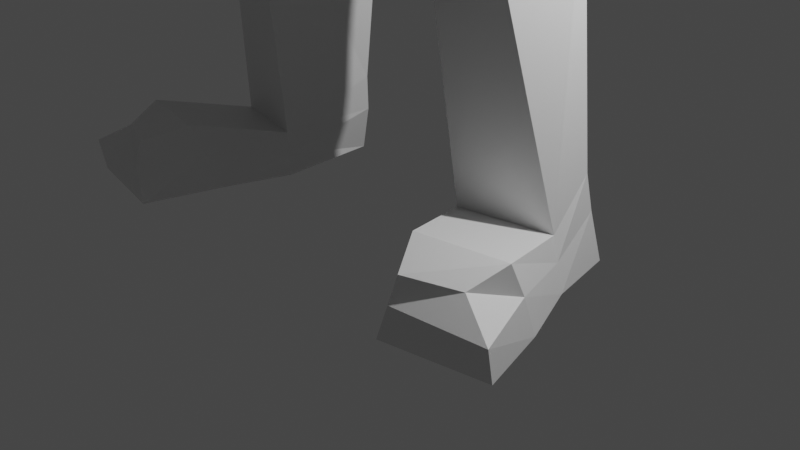# Source: characterr.blend  (saved by Blender 2.92.15; exported with 4.5.12 LTS)
import bpy
from mathutils import Matrix  # noqa: F401  (used for matrix-valued properties, if any)

bpy.ops.wm.read_factory_settings(use_empty=True)
scene = bpy.context.scene
scene.name = 'Scene'

# ---- collections
col_collection = bpy.data.collections.new('Collection'); scene.collection.children.link(col_collection)

# ---- materials (node trees are filled in below, after node groups)
mat_material = bpy.data.materials.new('Material')
mat_material.alpha_threshold = 0.0
mat_material.use_transparent_shadow = False
mat_material.line_color = (0.0, 0.0, 0.0, 1.0)

# ---- material node trees
mat_material.use_nodes = True; mat_material.node_tree.nodes.clear()
_N = mat_material.node_tree.nodes; _L = mat_material.node_tree.links
n0 = _N.new('ShaderNodeOutputMaterial'); n0.name = 'Material Output'; n0.location = (300, 300)
n1 = _N.new('ShaderNodeBsdfPrincipled'); n1.name = 'Principled BSDF'; n1.location = (10, 300)
n1.distribution = 'GGX'
n1.subsurface_method = 'BURLEY'
n1.inputs[2].default_value = 0.4
n1.inputs[3].default_value = 1.45
n1.inputs[27].default_value = (0.0, 0.0, 0.0, 1.0)
n1.inputs[28].default_value = 1.0
_L.new(n1.outputs[0], n0.inputs[0])
n0.is_active_output = True

# ---- world
world_world = bpy.data.worlds.new('World'); scene.world = world_world
world_world.use_nodes = True; world_world.node_tree.nodes.clear()
_N = world_world.node_tree.nodes; _L = world_world.node_tree.links
n0 = _N.new('ShaderNodeOutputWorld'); n0.name = 'World Output'; n0.location = (300, 300)
n1 = _N.new('ShaderNodeBackground'); n1.name = 'Background'; n1.location = (10, 300)
n1.inputs[0].default_value = (0.05088, 0.05088, 0.05088, 1.0)
_L.new(n1.outputs[0], n0.inputs[0])
n0.is_active_output = True
world_world.color = (0.05088, 0.05088, 0.05088)
world_world.use_sun_shadow = False
world_world.sun_shadow_jitter_overblur = 0.0

# ---- cameras
cam_camera = bpy.data.cameras.new('Camera')
cam_camera.clip_end = 100.0
cam_camera.ortho_scale = 7.314

# ---- lights
light_light = bpy.data.lights.new('Light', 'POINT')
light_light.transmission_factor = 0.0
light_light.energy = 1000.0
light_light.shadow_soft_size = 0.1
light_light.shadow_maximum_resolution = 0.006
light_light.use_absolute_resolution = True

# ---- meshes
me_cube = bpy.data.meshes.new('Cube')
me_cube.from_pydata([(1.007, -0.9635, 12.58), (1.029, -1.016, 13.63), (0.7958, 0.8917, 12.79), (0.9744, 1.011, 13.56), (0.5836, -0.9125, 11.9), (0.7946, -0.9058, 14.35), (0.8063, 0.8816, 14.12), (0.0001701, 1.076, 14.42), (-0.002781, -1.166, 11.81), (-0.002134, -1.187, 14.62), (-0.0001829, -1.312, 13.53), (0.004937, -1.582, 12.77), (-0.002995, 1.287, 13.59), (5.69e-05, 1.122, 12.75), (0.599, -0.3897, 12.04), (0.6695, 0.2062, 12.17), (1.074, 0.2615, 14.38), (1.086, -0.2752, 14.53), (-0.007447, 0.3485, 14.68), (-0.003929, -0.3183, 14.89), (0.0007175, 0.312, 12.09), (-0.007441, -0.5541, 11.75), (1.043, 0.2153, 12.58), (1.068, -0.2651, 12.64), (1.185, 0.4592, 13.55), (1.205, -0.2728, 13.61), (0.7544, -0.5256, 11.47), (0.8258, 0.3007, 11.5), (-0.002323, 0.6742, 11.31), (-0.0004486, -0.6565, 11.3), (1.32, -1.109, 10.42), (0.7893, 1.195, 10.62), (-0.002323, 0.8828, 10.58), (-0.05618, -0.9131, 10.48), (1.838, -0.5256, 11.46), (1.915, 0.4677, 11.43), (1.788, -0.6842, 10.23), (1.848, 0.6233, 10.35), (6.103, -0.3048, 10.91), (6.057, 0.1666, 10.92), (6.166, -0.3373, 10.57), (6.072, 0.1651, 10.58), (3.593, -0.1291, 10.39), (3.724, -0.1102, 11.07), (3.722, 0.4675, 11.08), (3.591, 0.4675, 10.45), (3.887, -0.1668, 10.3), (4.098, -0.0864, 11.13), (4.116, 0.6552, 11.15), (3.897, 0.3655, 10.36), (6.545, -0.599, 10.97), (6.519, 0.3839, 10.99), (6.526, -0.5936, 10.48), (6.517, 0.3725, 10.51), (6.935, -0.6021, 10.95), (6.925, 0.3104, 10.96), (6.901, -0.6162, 10.69), (7.014, 0.2621, 10.71), (7.746, -0.5737, 10.85), (7.727, 0.1334, 10.85), (7.753, -0.5698, 10.59), (7.699, 0.1173, 10.65), (6.846, -0.8685, 10.54), (6.851, -0.874, 10.87), (7.025, -0.7333, 10.57), (7.07, -0.7193, 10.86), (7.182, -0.9994, 10.54), (7.185, -0.9965, 10.76), (7.327, -0.8943, 10.6), (7.306, -0.8693, 10.8), (7.922, -0.4955, 10.82), (7.908, 0.02405, 10.82), (7.927, -0.4926, 10.63), (7.901, 0.01333, 10.66), (0.5747, -0.9182, 6.737), (0.421, 0.9671, 6.766), (0.01624, 0.9645, 6.764), (-0.0004486, -1.052, 6.746), (0.597, -0.9073, 6.745), (0.3502, 1.172, 6.766), (1.758, -0.5256, 6.793), (1.742, 0.7026, 6.777), (0.2854, -0.9006, 5.936), (0.2701, 0.8988, 5.958), (-0.01999, 0.8372, 5.926), (-0.0004486, -1.052, 5.929), (0.2717, -0.9738, 5.944), (0.3498, 1.186, 5.801), (1.87, -0.5256, 6.178), (1.854, 0.7026, 6.162), (1.217, -0.437, 0.7017), (1.134, 0.5985, 1.089), (2.144, -0.2148, 0.6794), (2.059, 0.3003, 1.074), (0.8482, -0.7972, 4.55), (1.772, -0.7198, 4.562), (1.762, 0.1779, 4.21), (0.8728, 0.5228, 4.031), (1.089, -0.8348, 3.727), (1.642, -0.7222, 3.716), (1.882, 0.2008, 3.659), (0.8612, 0.6197, 3.664), (1.21, -0.4244, 0.2255), (1.386, 0.7567, 0.1643), (2.252, -0.1899, 0.1396), (2.09, 0.5556, 0.1339), (2.394, -1.567, 0.7601), (1.868, -1.774, 0.782), (2.8, -1.677, 0.1717), (1.737, -1.889, 0.1813), (1.482, -1.1, 0.2018), (1.611, -1.366, 0.9268), (2.503, -1.176, 0.9049), (2.557, -0.9001, 0.1528), (2.068, 0.3941, 0.6826), (1.186, 0.6561, 0.696), (1.214, -0.4318, 0.4563), (2.197, -0.2082, 0.4339), (1.852, -1.868, 0.5353), (2.802, -1.742, 0.5185), (2.556, -1.059, 0.5852), (1.487, -1.257, 0.6074), (0.2926, -1.229, 12.67), (0.1481, -1.051, 13.32), (1.106, -0.7685, 13.42), (0.001296, -1.248, 13.29), (-0.001379, -1.277, 12.57), (0.3607, -1.217, 13.65), (1.054, 0.1891, 12.75), (1.18, 0.3527, 13.35), (1.192, -0.03957, 13.33), (1.07, -0.05733, 12.69), (1.172, 0.2829, 12.7), (1.041, -0.08144, 12.67), (1.174, -0.05521, 13.33), (1.18, 0.3528, 13.35), (1.299, 0.2055, 13.36), (1.328, 0.4007, 13.12), (-0.00199, -1.185, 12.26), (0.8826, -0.319, 12.39), (0.8536, -0.8593, 12.3), (-0.001819, -1.293, 12.35), (0.4285, -1.125, 12.29), (-0.002174, -1.249, 12.14), (0.1299, -1.261, 12.39), (0.2132, -1.187, 12.18), (-0.000107, -1.005, 11.66), (-0.313, -0.9486, 13.31), (-0.3133, -1.081, 13.31), (0.3532, -0.9481, 13.32), (0.3532, -1.08, 13.32), (0.4204, -0.9481, 13.28), (0.3814, -0.9481, 13.29), (0.3814, -1.08, 13.29), (0.4204, -1.08, 13.28), (0.7346, -0.9842, 13.38), (0.753, -0.9855, 13.36), (0.753, -1.043, 13.36), (0.7346, -1.044, 13.38), (0.753, -0.9855, 13.34), (0.6354, -0.9651, 13.3), (0.6354, -1.063, 13.3), (0.753, -1.043, 13.34), (0.3821, -0.9481, 13.36), (0.4593, -0.9457, 13.4), (0.4593, -1.083, 13.4), (0.3821, -1.08, 13.36), (-0.3819, -1.081, 13.27), (-0.3424, -1.081, 13.29), (-0.3421, -0.9486, 13.29), (-0.3816, -0.9485, 13.27), (-0.7013, -1.044, 13.38), (-0.7203, -1.042, 13.37), (-0.7201, -0.9849, 13.37), (-0.7011, -0.9837, 13.38), (-0.7209, -1.042, 13.34), (-0.5962, -1.063, 13.3), (-0.596, -0.9649, 13.3), (-0.7208, -0.985, 13.34), (-0.3411, -1.081, 13.35), (-0.417, -1.083, 13.4), (-0.4167, -0.9458, 13.4), (-0.3408, -0.9485, 13.35), (1.32, -1.109, 10.42), (0.7893, 1.195, 10.62), (-0.002323, 0.8828, 10.58), (-0.05618, -0.9131, 10.48), (1.788, -0.6842, 10.23), (1.848, 0.6233, 10.35), (1.176, -1.132, 9.324), (0.791, 1.205, 9.437), (-0.01433, 0.9589, 9.395), (-0.0113, -0.8371, 9.318), (1.672, -0.559, 9.319), (1.731, 0.5191, 9.356), (0.8006, -0.6926, 7.679), (0.7928, 0.9562, 7.449), (-0.01682, 1.103, 7.439), (0.005159, -0.8076, 7.33), (1.49, -0.5295, 7.7), (1.511, 0.5323, 7.833)], [], [(23, 25, 1, 124, 0), (12, 7, 6, 3), (25, 17, 5, 1), (14, 139, 140, 4), (21, 14, 4, 146), (0, 124, 123, 122), (17, 19, 9, 5), (1, 5, 9, 10, 127), (4, 140, 142, 145, 143, 8), (13, 12, 3, 2), (6, 7, 18, 16), (16, 18, 19, 17), (20, 15, 27, 28), (15, 22, 139, 14), (3, 6, 16, 24), (24, 16, 17, 25), (2, 3, 24, 22), (130, 131, 133, 134), (26, 29, 33, 30), (15, 14, 26, 27), (14, 21, 29, 26), (21, 20, 28, 29), (29, 28, 32, 33), (28, 27, 31, 32), (47, 46, 40, 38), (31, 27, 35, 37), (26, 30, 36, 34), (27, 26, 34, 35), (38, 40, 52, 50), (48, 47, 38, 39), (49, 48, 39, 41), (46, 49, 41, 40), (36, 37, 45, 42), (37, 35, 44, 45), (35, 34, 43, 44), (34, 36, 42, 43), (42, 45, 49, 46), (45, 44, 48, 49), (44, 43, 47, 48), (43, 42, 46, 47), (51, 50, 54, 55), (39, 38, 50, 51), (41, 39, 51, 53), (40, 41, 53, 52), (57, 55, 59, 61), (53, 51, 55, 57), (52, 53, 57, 56), (54, 50, 63, 65), (58, 60, 72, 70), (56, 57, 61, 60), (54, 56, 60, 58), (55, 54, 58, 59), (62, 64, 68, 66), (56, 54, 65, 64), (52, 56, 64, 62), (50, 52, 62, 63), (67, 66, 68, 69), (64, 65, 69, 68), (65, 63, 67, 69), (63, 62, 66, 67), (71, 70, 72, 73), (59, 58, 70, 71), (61, 59, 71, 73), (60, 61, 73, 72), (77, 76, 84, 85), (74, 77, 85, 82), (84, 83, 82, 85), (99, 98, 90, 92), (79, 81, 89, 87), (78, 79, 87, 86), (76, 75, 83, 84), (80, 78, 86, 88), (75, 74, 82, 83), (81, 80, 88, 89), (115, 114, 105, 103), (100, 99, 92, 93), (101, 100, 93, 91), (98, 101, 91, 90), (86, 87, 97, 94), (87, 89, 96, 97), (89, 88, 95, 96), (88, 86, 94, 95), (94, 97, 101, 98), (97, 96, 100, 101), (96, 95, 99, 100), (95, 94, 98, 99), (102, 103, 105, 104), (116, 115, 103, 102), (121, 110, 109, 118), (114, 117, 104, 105), (119, 118, 109, 108), (120, 112, 106, 119), (110, 113, 108, 109), (112, 111, 107, 106), (92, 90, 111, 112), (102, 104, 113, 110), (117, 92, 112, 120), (116, 102, 110, 121), (90, 116, 121, 111), (104, 117, 120, 113), (113, 120, 119, 108), (106, 107, 118, 119), (93, 92, 117, 114), (111, 121, 118, 107), (90, 91, 115, 116), (91, 93, 114, 115), (13, 2, 15, 20), (15, 2, 22), (122, 123, 125, 11), (123, 124, 1, 127), (126, 122, 11), (127, 10, 125, 123), (22, 24, 129, 128), (24, 25, 130, 129), (25, 23, 131, 130), (23, 22, 128, 131), (129, 130, 134, 136, 135), (131, 128, 132, 133), (132, 137, 136, 134, 133), (135, 136, 137), (128, 129, 135, 137, 132), (138, 142, 144, 141), (139, 22, 23), (140, 139, 23, 0), (143, 145, 142, 138), (141, 144, 142, 140, 0, 122, 126), (146, 4, 8), (167, 168, 148, 179, 180, 171, 172, 175, 176), (151, 152, 149, 163, 164, 155, 156, 159, 160), (161, 162, 157, 158, 165, 166, 150, 153, 154), (152, 153, 150, 149), (151, 154, 153, 152), (150, 166, 163, 149), (155, 158, 157, 156), (159, 156, 157, 162), (161, 160, 159, 162), (151, 160, 161, 154), (165, 164, 163, 166), (155, 164, 165, 158), (177, 178, 173, 174, 181, 182, 147, 169, 170), (168, 169, 147, 148), (167, 170, 169, 168), (147, 182, 179, 148), (171, 174, 173, 172), (175, 172, 173, 178), (177, 176, 175, 178), (167, 176, 177, 170), (181, 180, 179, 182), (171, 180, 181, 174), (30, 33, 186, 183), (37, 36, 187, 188), (183, 186, 192, 189), (184, 188, 194, 190), (31, 37, 188, 184), (33, 32, 185, 186), (36, 30, 183, 187), (32, 31, 184, 185), (194, 193, 199, 200), (193, 189, 195, 199), (186, 185, 191, 192), (187, 183, 189, 193), (188, 187, 193, 194), (185, 184, 190, 191), (196, 200, 199, 195), (195, 198, 197, 196), (191, 190, 196, 197), (190, 194, 200, 196), (189, 192, 198, 195), (192, 191, 197, 198), (80, 74, 195, 199), (74, 195, 198, 77), (81, 79, 196, 200), (196, 79, 76, 197), (199, 80, 81, 200)])
_uv = me_cube.uv_layers.new(name='UVMap')
_uv.uv.foreach_set('vector', [0.4583, 0.6667, 0.5417, 0.6667, 0.5417, 0.75, 0.5276, 0.75, 0.4583, 0.75, 0.5417, 0.375, 0.625, 0.375, 0.625, 0.5, 0.5417, 0.5, 0.5417, 0.6667, 0.625, 0.6667, 0.625, 0.75, 0.5417, 0.75, 0.375, 0.6667, 0.4254, 0.6667, 0.421, 0.75, 0.375, 0.75, 0.25, 0.6667, 0.375, 0.6667, 0.375, 0.75, 0.25, 0.7149, 0.4583, 0.75, 0.5276, 0.75, 0.5188, 0.8603, 0.4583, 0.8404, 0.625, 0.6667, 0.75, 0.6667, 0.75, 0.75, 0.625, 0.75, 0.5417, 0.75, 0.625, 0.75, 0.625, 0.875, 0.5417, 0.875, 0.5417, 0.8484, 0.375, 0.75, 0.421, 0.75, 0.416, 0.8233, 0.4099, 0.8491, 0.4038, 0.875, 0.375, 0.875, 0.4583, 0.375, 0.5417, 0.375, 0.5417, 0.5, 0.4583, 0.5, 0.625, 0.5, 0.75, 0.5, 0.75, 0.5833, 0.625, 0.5833, 0.625, 0.5833, 0.75, 0.5833, 0.75, 0.6667, 0.625, 0.6667, 0.25, 0.5833, 0.375, 0.5833, 0.375, 0.5833, 0.25, 0.5833, 0.375, 0.5833, 0.4583, 0.5833, 0.4254, 0.6667, 0.375, 0.6667, 0.5417, 0.5, 0.625, 0.5, 0.625, 0.5833, 0.5417, 0.5833, 0.5417, 0.5833, 0.625, 0.5833, 0.625, 0.6667, 0.5417, 0.6667, 0.4583, 0.5, 0.5417, 0.5, 0.5417, 0.5833, 0.4583, 0.5833, 0.5364, 0.6579, 0.4637, 0.6569, 0.4637, 0.6569, 0.5364, 0.6579, 0.375, 0.6667, 0.25, 0.6667, 0.25, 0.6667, 0.375, 0.6667, 0.375, 0.5833, 0.375, 0.6667, 0.375, 0.6667, 0.375, 0.5833, 0.375, 0.6667, 0.25, 0.6667, 0.25, 0.6667, 0.375, 0.6667, 0.0, 0.0, 0.0, 0.0, 0.0, 0.0, 0.0, 0.0, 0.0, 0.0, 0.0, 0.0, 0.0, 0.0, 0.0, 0.0, 0.25, 0.5833, 0.375, 0.5833, 0.375, 0.5833, 0.25, 0.5833, 0.375, 0.6667, 0.375, 0.6667, 0.375, 0.6667, 0.375, 0.6667, 0.375, 0.5833, 0.375, 0.5833, 0.375, 0.5833, 0.375, 0.5833, 0.375, 0.6667, 0.375, 0.6667, 0.375, 0.6667, 0.375, 0.6667, 0.375, 0.5833, 0.375, 0.6667, 0.375, 0.6667, 0.375, 0.5833, 0.375, 0.6667, 0.375, 0.6667, 0.375, 0.6667, 0.375, 0.6667, 0.375, 0.5833, 0.375, 0.6667, 0.375, 0.6667, 0.375, 0.5833, 0.375, 0.5833, 0.375, 0.5833, 0.375, 0.5833, 0.375, 0.5833, 0.375, 0.6667, 0.375, 0.5833, 0.375, 0.5833, 0.375, 0.6667, 0.375, 0.6667, 0.375, 0.5833, 0.375, 0.5833, 0.375, 0.6667, 0.375, 0.5833, 0.375, 0.5833, 0.375, 0.5833, 0.375, 0.5833, 0.375, 0.5833, 0.375, 0.6667, 0.375, 0.6667, 0.375, 0.5833, 0.375, 0.6667, 0.375, 0.6667, 0.375, 0.6667, 0.375, 0.6667, 0.375, 0.6667, 0.375, 0.5833, 0.375, 0.5833, 0.375, 0.6667, 0.375, 0.5833, 0.375, 0.5833, 0.375, 0.5833, 0.375, 0.5833, 0.375, 0.5833, 0.375, 0.6667, 0.375, 0.6667, 0.375, 0.5833, 0.375, 0.6667, 0.375, 0.6667, 0.375, 0.6667, 0.375, 0.6667, 0.375, 0.5833, 0.375, 0.6667, 0.375, 0.6667, 0.375, 0.5833, 0.375, 0.5833, 0.375, 0.6667, 0.375, 0.6667, 0.375, 0.5833, 0.375, 0.5833, 0.375, 0.5833, 0.375, 0.5833, 0.375, 0.5833, 0.375, 0.6667, 0.375, 0.5833, 0.375, 0.5833, 0.375, 0.6667, 0.375, 0.5833, 0.375, 0.5833, 0.375, 0.5833, 0.375, 0.5833, 0.375, 0.5833, 0.375, 0.5833, 0.375, 0.5833, 0.375, 0.5833, 0.375, 0.6667, 0.375, 0.5833, 0.375, 0.5833, 0.375, 0.6667, 0.375, 0.6667, 0.375, 0.6667, 0.375, 0.6667, 0.375, 0.6667, 0.375, 0.6667, 0.375, 0.6667, 0.375, 0.6667, 0.375, 0.6667, 0.375, 0.6667, 0.375, 0.5833, 0.375, 0.5833, 0.375, 0.6667, 0.375, 0.6667, 0.375, 0.6667, 0.375, 0.6667, 0.375, 0.6667, 0.375, 0.5833, 0.375, 0.6667, 0.375, 0.6667, 0.375, 0.5833, 0.375, 0.6667, 0.375, 0.6667, 0.375, 0.6667, 0.375, 0.6667, 0.375, 0.6667, 0.375, 0.6667, 0.375, 0.6667, 0.375, 0.6667, 0.375, 0.6667, 0.375, 0.6667, 0.375, 0.6667, 0.375, 0.6667, 0.375, 0.6667, 0.375, 0.6667, 0.375, 0.6667, 0.375, 0.6667, 0.375, 0.6667, 0.375, 0.6667, 0.375, 0.6667, 0.375, 0.6667, 0.375, 0.6667, 0.375, 0.6667, 0.375, 0.6667, 0.375, 0.6667, 0.375, 0.6667, 0.375, 0.6667, 0.375, 0.6667, 0.375, 0.6667, 0.375, 0.6667, 0.375, 0.6667, 0.375, 0.6667, 0.375, 0.6667, 0.375, 0.5833, 0.375, 0.6667, 0.375, 0.6667, 0.375, 0.5833, 0.375, 0.5833, 0.375, 0.6667, 0.375, 0.6667, 0.375, 0.5833, 0.375, 0.5833, 0.375, 0.5833, 0.375, 0.5833, 0.375, 0.5833, 0.375, 0.6667, 0.375, 0.5833, 0.375, 0.5833, 0.375, 0.6667, 0.0, 0.0, 0.0, 0.0, 0.0, 0.0, 0.0, 0.0, 0.375, 0.6667, 0.25, 0.6667, 0.25, 0.6667, 0.375, 0.6655, 0.25, 0.5833, 0.375, 0.5833, 0.375, 0.6655, 0.25, 0.6667, 0.375, 0.6667, 0.375, 0.6667, 0.375, 0.6667, 0.375, 0.6667, 0.375, 0.5833, 0.375, 0.5833, 0.375, 0.5833, 0.375, 0.5833, 0.375, 0.6667, 0.375, 0.5833, 0.375, 0.5833, 0.375, 0.6667, 0.25, 0.5833, 0.375, 0.5833, 0.375, 0.5833, 0.25, 0.5833, 0.375, 0.6667, 0.375, 0.6667, 0.375, 0.6667, 0.375, 0.6667, 0.375, 0.5833, 0.375, 0.6667, 0.375, 0.6655, 0.375, 0.5833, 0.375, 0.5833, 0.375, 0.6667, 0.375, 0.6667, 0.375, 0.5833, 0.375, 0.5833, 0.375, 0.5833, 0.375, 0.5833, 0.375, 0.5833, 0.375, 0.5833, 0.375, 0.6667, 0.375, 0.6667, 0.375, 0.5833, 0.375, 0.5833, 0.375, 0.5833, 0.375, 0.5833, 0.375, 0.5833, 0.375, 0.6667, 0.375, 0.5833, 0.375, 0.5833, 0.375, 0.6667, 0.375, 0.6667, 0.375, 0.5833, 0.375, 0.5833, 0.375, 0.6667, 0.375, 0.5833, 0.375, 0.5833, 0.375, 0.5833, 0.375, 0.5833, 0.375, 0.5833, 0.375, 0.6667, 0.375, 0.6667, 0.375, 0.5833, 0.375, 0.6667, 0.375, 0.6667, 0.375, 0.6667, 0.375, 0.6667, 0.375, 0.6667, 0.375, 0.5833, 0.375, 0.5833, 0.375, 0.6667, 0.375, 0.5833, 0.375, 0.5833, 0.375, 0.5833, 0.375, 0.5833, 0.375, 0.5833, 0.375, 0.6667, 0.375, 0.6667, 0.375, 0.5833, 0.375, 0.6667, 0.375, 0.6667, 0.375, 0.6667, 0.375, 0.6667, 0.375, 0.6667, 0.375, 0.5833, 0.375, 0.5833, 0.375, 0.6667, 0.375, 0.6667, 0.375, 0.5833, 0.375, 0.5833, 0.375, 0.6667, 0.375, 0.6667, 0.375, 0.6667, 0.375, 0.6667, 0.375, 0.6667, 0.375, 0.5833, 0.375, 0.6667, 0.375, 0.6667, 0.375, 0.5833, 0.375, 0.6667, 0.375, 0.6667, 0.375, 0.6667, 0.375, 0.6667, 0.375, 0.6667, 0.375, 0.6667, 0.375, 0.6667, 0.375, 0.6667, 0.375, 0.6667, 0.375, 0.6667, 0.375, 0.6667, 0.375, 0.6667, 0.375, 0.6667, 0.375, 0.6667, 0.375, 0.6667, 0.375, 0.6667, 0.375, 0.6667, 0.375, 0.6667, 0.375, 0.6667, 0.375, 0.6667, 0.375, 0.6667, 0.375, 0.6667, 0.375, 0.6667, 0.375, 0.6667, 0.375, 0.6667, 0.375, 0.6667, 0.375, 0.6667, 0.375, 0.6667, 0.375, 0.6667, 0.375, 0.6667, 0.375, 0.6667, 0.375, 0.6667, 0.375, 0.6667, 0.375, 0.6667, 0.375, 0.6667, 0.375, 0.6667, 0.375, 0.6667, 0.375, 0.6667, 0.375, 0.6667, 0.375, 0.6667, 0.375, 0.6667, 0.375, 0.6667, 0.375, 0.6667, 0.375, 0.6667, 0.375, 0.6667, 0.375, 0.6667, 0.375, 0.6667, 0.375, 0.6667, 0.375, 0.5833, 0.375, 0.6667, 0.375, 0.6667, 0.375, 0.5833, 0.375, 0.6667, 0.375, 0.6667, 0.375, 0.6667, 0.375, 0.6667, 0.375, 0.6667, 0.375, 0.5833, 0.375, 0.5833, 0.375, 0.6667, 0.375, 0.5833, 0.375, 0.5833, 0.375, 0.5833, 0.375, 0.5833, 0.4583, 0.375, 0.4583, 0.5, 0.375, 0.5833, 0.25, 0.5833, 0.375, 0.5833, 0.4583, 0.5, 0.4583, 0.5833, 0.4583, 0.8404, 0.5188, 0.8603, 0.5202, 0.875, 0.4583, 0.875, 0.5188, 0.8603, 0.5276, 0.75, 0.5417, 0.75, 0.5417, 0.8484, 0.4415, 0.875, 0.4583, 0.8404, 0.4583, 0.875, 0.5417, 0.8484, 0.5417, 0.875, 0.5202, 0.875, 0.5188, 0.8603, 0.4583, 0.5833, 0.5417, 0.5833, 0.536, 0.5921, 0.4641, 0.5931, 0.5417, 0.5833, 0.5417, 0.6667, 0.5364, 0.6579, 0.536, 0.5921, 0.5417, 0.6667, 0.4583, 0.6667, 0.4637, 0.6569, 0.5364, 0.6579, 0.4583, 0.6667, 0.4583, 0.5833, 0.4641, 0.5931, 0.4637, 0.6569, 0.536, 0.5921, 0.5364, 0.6579, 0.5364, 0.6579, 0.5362, 0.6257, 0.536, 0.5921, 0.4637, 0.6569, 0.4641, 0.5931, 0.4641, 0.5931, 0.4637, 0.6569, 0.4641, 0.5931, 0.5076, 0.5925, 0.5362, 0.6257, 0.5364, 0.6579, 0.4637, 0.6569, 0.536, 0.5921, 0.5362, 0.6257, 0.5076, 0.5925, 0.4641, 0.5931, 0.536, 0.5921, 0.536, 0.5921, 0.5076, 0.5925, 0.4641, 0.5931, 0.4125, 0.875, 0.416, 0.8233, 0.4254, 0.8563, 0.4206, 0.875, 0.4254, 0.6667, 0.4583, 0.5833, 0.4583, 0.6667, 0.421, 0.75, 0.4254, 0.6667, 0.4583, 0.6667, 0.4583, 0.75, 0.4038, 0.875, 0.4099, 0.8491, 0.416, 0.8233, 0.4125, 0.875, 0.4206, 0.875, 0.4254, 0.8563, 0.416, 0.8233, 0.421, 0.75, 0.4583, 0.75, 0.4583, 0.8404, 0.4415, 0.875, 0.25, 0.7149, 0.375, 0.75, 0.25, 0.75, 0.125, 0.549, 0.1557, 0.5205, 0.2091, 0.5, 0.2959, 0.5, 0.375, 0.539, 0.375, 0.7301, 0.2946, 0.75, 0.1981, 0.75, 0.125, 0.7319, 0.125, 0.549, 0.1557, 0.5205, 0.2091, 0.5, 0.2959, 0.5, 0.375, 0.539, 0.375, 0.7301, 0.2946, 0.75, 0.1981, 0.75, 0.125, 0.7319, 0.375, 0.7681, 0.4481, 0.75, 0.5446, 0.75, 0.625, 0.7699, 0.625, 0.961, 0.5459, 1.0, 0.4591, 1.0, 0.4057, 0.9795, 0.375, 0.951, 0.3955, 0.5, 0.3955, 0.75, 0.375, 0.75, 0.375, 0.5, 0.424, 0.5, 0.424, 0.75, 0.3955, 0.75, 0.3955, 0.5, 0.7091, 0.5, 0.7959, 0.5, 0.7959, 0.75, 0.7091, 0.75, 0.625, 0.0, 0.625, 0.25, 0.5446, 0.25, 0.5446, 0.0, 0.4481, 0.0, 0.5446, 0.0, 0.5446, 0.25, 0.4481, 0.25, 0.375, 0.25, 0.375, 0.0, 0.4481, 0.0, 0.4481, 0.25, 0.424, 0.5, 0.6069, 0.5, 0.6069, 0.75, 0.424, 0.75, 0.875, 0.5069, 0.875, 0.7431, 0.7959, 0.75, 0.7959, 0.5, 0.3949, 0.25, 0.586, 0.25, 0.586, 0.5, 0.3949, 0.5, 0.375, 0.7681, 0.4481, 0.75, 0.5446, 0.75, 0.625, 0.7699, 0.625, 0.961, 0.5459, 1.0, 0.4591, 1.0, 0.4057, 0.9795, 0.375, 0.951, 0.3955, 0.5, 0.3955, 0.75, 0.375, 0.75, 0.375, 0.5, 0.424, 0.5, 0.424, 0.75, 0.3955, 0.75, 0.3955, 0.5, 0.7091, 0.5, 0.7959, 0.5, 0.7959, 0.75, 0.7091, 0.75, 0.625, 0.0, 0.625, 0.25, 0.5446, 0.25, 0.5446, 0.0, 0.4481, 0.0, 0.5446, 0.0, 0.5446, 0.25, 0.4481, 0.25, 0.375, 0.25, 0.375, 0.0, 0.4481, 0.0, 0.4481, 0.25, 0.424, 0.5, 0.6069, 0.5, 0.6069, 0.75, 0.424, 0.75, 0.875, 0.5069, 0.875, 0.7431, 0.7959, 0.75, 0.7959, 0.5, 0.3949, 0.25, 0.586, 0.25, 0.586, 0.5, 0.3949, 0.5, 0.375, 0.6667, 0.25, 0.6667, 0.25, 0.6667, 0.375, 0.6667, 0.375, 0.5833, 0.375, 0.6667, 0.375, 0.6667, 0.375, 0.5833, 0.375, 0.6667, 0.25, 0.6667, 0.25, 0.6667, 0.375, 0.6667, 0.375, 0.5833, 0.375, 0.5833, 0.375, 0.5833, 0.375, 0.5833, 0.375, 0.5833, 0.375, 0.5833, 0.375, 0.5833, 0.375, 0.5833, 0.0, 0.0, 0.0, 0.0, 0.0, 0.0, 0.0, 0.0, 0.375, 0.6667, 0.375, 0.6667, 0.375, 0.6667, 0.375, 0.6667, 0.25, 0.5833, 0.375, 0.5833, 0.375, 0.5833, 0.25, 0.5833, 0.375, 0.5833, 0.375, 0.6667, 0.375, 0.6667, 0.375, 0.5833, 0.375, 0.6667, 0.375, 0.6667, 0.375, 0.6667, 0.375, 0.6667, 0.0, 0.0, 0.0, 0.0, 0.0, 0.0, 0.0, 0.0, 0.375, 0.6667, 0.375, 0.6667, 0.375, 0.6667, 0.375, 0.6667, 0.375, 0.5833, 0.375, 0.6667, 0.375, 0.6667, 0.375, 0.5833, 0.25, 0.5833, 0.375, 0.5833, 0.375, 0.5833, 0.25, 0.5833, 0.375, 0.5833, 0.375, 0.5833, 0.375, 0.6667, 0.375, 0.6667, 0.375, 0.6667, 0.25, 0.6667, 0.0, 0.0, 0.375, 0.5833, 0.25, 0.5833, 0.375, 0.5833, 0.375, 0.5833, 0.25, 0.5833, 0.375, 0.5833, 0.375, 0.5833, 0.375, 0.5833, 0.375, 0.5833, 0.375, 0.6667, 0.25, 0.6667, 0.25, 0.6667, 0.375, 0.6667, 0.0, 0.0, 0.0, 0.0, 0.0, 0.0, 0.0, 0.0, 0.0, 0.0, 0.0, 0.0, 0.375, 0.6667, 0.375, 0.6667, 0.0, 0.0, 0.0, 0.0, 0.0, 0.0, 0.0, 0.0, 0.375, 0.5833, 0.375, 0.5833, 0.375, 0.5833, 0.375, 0.5833, 0.0, 0.0, 0.0, 0.0, 0.0, 0.0, 0.0, 0.0, 0.0, 0.0, 0.0, 0.0, 0.0, 0.0, 0.0, 0.0])
me_cube.materials.append(mat_material)
me_cube.use_remesh_preserve_volume = False
me_cube.use_remesh_preserve_attributes = False
me_cube.use_mirror_vertex_groups = False
me_cube.update()
me_cube_002 = bpy.data.meshes.new('Cube.002')
me_cube_002.from_pydata([], [], [])
_uv = me_cube_002.uv_layers.new(name='UVMap')
_uv.uv.foreach_set('vector', [])
me_cube_002.use_remesh_fix_poles = True
me_cube_002.use_remesh_preserve_attributes = False
me_cube_002.use_mirror_vertex_groups = False
me_cube_002.update()
arm_armature = bpy.data.armatures.new('Armature')  # bones are not reproduced

# ---- objects
ob_cube = bpy.data.objects.new('Cube', me_cube)
ob_light = bpy.data.objects.new('Light', light_light)
ob_camera = bpy.data.objects.new('Camera', cam_camera)
ob_cube_002 = bpy.data.objects.new('Cube.002', me_cube_002)
ob_armature = bpy.data.objects.new('Armature', arm_armature)

# ---- transforms, parenting, visibility, modifiers, constraints
ob_cube.parent = ob_armature
ob_cube.matrix_parent_inverse = Matrix(((0.7565, -0.0, 0.0, -0.0), (-0.0, 0.7565, -0.0, 0.0), (0.0, -0.0, 0.7565, -4.546), (-0.0, 0.0, -0.0, 1.0)))
ob_cube.location = (-0.008621, 0.004463, -0.008189)
ob_cube.scale = (1.002, 1.002, 1.002)
ob_cube.lock_rotations_4d = False
ob_cube.empty_display_type = 'ARROWS'
ob_cube.lineart.crease_threshold = 0.0
_vg = ob_cube.vertex_groups.new(name='Bone.001')
for _i, _w in zip([30, 31, 74, 75, 76, 77, 78, 79, 80, 81, 82, 83, 84, 85, 86, 183, 184, 189, 190, 195, 196], [0.02336, 0.01085, 0.9522, 0.9675, 0.9677, 0.9775, 0.08116, 0.04793, 0.0401, 0.01816, 0.9835, 0.986, 0.9863, 0.9869, 0.04193, 0.02336, 0.01085, 0.02336, 0.01085, 0.02336, 0.01085]): _vg.add([_i], _w, 'REPLACE')
_vg = ob_cube.vertex_groups.new(name='waist')
for _i, _w in zip([74, 75, 76, 77, 78, 79, 80, 81, 82, 83, 84, 85, 86, 87, 88, 89, 183, 184, 187, 188, 189, 190, 191, 192, 193, 194, 195, 196, 197, 198, 199, 200], [0.1737, 0.07992, 0.1366, 0.1961, 0.05746, 0.1122, 0.1465, 0.1205, 0.08067, 0.04187, 0.05151, 0.08296, 0.01489, 0.002123, 0.02607, 0.005606, 0.03309, 0.003646, 0.05181, 0.0364, 0.1047, 0.07527, 0.0643, 0.06425, 0.1239, 0.1181, 0.7314, 0.4755, 0.6787, 0.8616, 0.6524, 0.6085]): _vg.add([_i], _w, 'REPLACE')
_vg = ob_cube.vertex_groups.new(name='chest')
for _i, _w in zip([8, 20, 21, 26, 28, 29, 30, 31, 32, 33, 79, 81, 146, 183, 184, 185, 186, 187, 188, 189, 190, 191, 192, 193, 194, 195, 196, 197, 198, 199, 200], [0.0329, 0.005563, 0.1203, 0.04059, 0.3207, 0.4342, 0.08192, 0.1222, 0.5301, 0.7055, 0.001158, 0.007162, 0.05873, 0.3566, 0.4193, 0.8946, 0.9076, 0.3077, 0.2692, 0.7172, 0.7792, 0.8847, 0.9049, 0.6466, 0.639, 0.1011, 0.1294, 0.1081, 0.04435, 0.108, 0.1413]): _vg.add([_i], _w, 'REPLACE')
_vg = ob_cube.vertex_groups.new(name='Bone.004')
for _i, _w in zip([4, 8, 21, 26, 28, 29, 33, 138, 141, 142, 143, 144, 145, 146, 149, 150, 151, 152, 153, 154, 155, 156, 157, 158, 159, 160, 161, 162, 163, 164, 165, 166, 186, 192, 198], [0.04661, 0.07996, 0.1947, 0.0767, 0.03417, 0.5925, 0.1003, 0.03083, 0.01317, 0.00516, 0.0466, 0.006794, 0.03058, 0.1094, 0.7262, 0.7262, 0.7256, 0.7259, 0.7262, 0.7261, 0.7264, 0.7264, 0.7264, 0.7264, 0.7264, 0.7262, 0.7263, 0.7264, 0.7265, 0.7268, 0.7264, 0.7263, 0.1003, 0.1003, 0.1003]): _vg.add([_i], _w, 'REPLACE')
_vg = ob_cube.vertex_groups.new(name='head')
for _i, _w in zip([0, 1, 2, 3, 4, 5, 6, 7, 8, 9, 10, 11, 12, 13, 14, 15, 16, 17, 18, 19, 20, 21, 22, 23, 24, 25, 26, 27, 28, 29, 30, 32, 33, 122, 123, 124, 125, 126, 127, 128, 129, 130, 131, 132, 133, 134, 135, 136, 137, 138, 139, 140, 141, 142, 143, 144, 145, 146, 147, 148, 149, 150, 151, 152, 153, 154, 155, 156, 157, 158, 159, 160, 161, 162, 163, 164, 165, 166, 167, 168, 169, 170, 171, 172, 173, 174, 175, 176, 177, 178, 179, 180, 181, 182], [0.9431, 0.9884, 0.9661, 0.987, 0.7605, 0.9959, 0.9933, 0.9945, 0.8267, 0.9969, 0.9889, 0.9618, 0.9861, 0.9688, 0.7838, 0.8518, 0.9955, 0.9968, 0.9985, 0.9995, 0.903, 0.7143, 0.9446, 0.9483, 0.9864, 0.9887, 0.0786, 0.05869, 0.05775, 0.1055, 0.0004326, 0.0177, 0.03484, 0.956, 0.9847, 0.982, 0.9831, 0.9474, 0.9904, 0.9532, 0.9781, 0.9789, 0.9511, 0.9562, 0.9512, 0.9783, 0.9781, 0.9766, 0.9708, 0.9039, 0.907, 0.8941, 0.9219, 0.9072, 0.8881, 0.9276, 0.8942, 0.8003, 0.9033, 0.9062, 0.2613, 0.2613, 0.262, 0.2617, 0.2613, 0.2614, 0.261, 0.2611, 0.2611, 0.2611, 0.2611, 0.2613, 0.2612, 0.2611, 0.2609, 0.2606, 0.261, 0.2612, 0.9066, 0.9065, 0.9038, 0.9044, 0.9078, 0.9079, 0.9071, 0.9067, 0.908, 0.9076, 0.9065, 0.9073, 0.9062, 0.906, 0.9021, 0.9025]): _vg.add([_i], _w, 'REPLACE')
_vg = ob_cube.vertex_groups.new(name='Shoulder.R')
for _i, _w in zip([26, 27, 28, 30, 31, 32, 33, 34, 35, 36, 37, 42, 78, 79, 80, 81, 86, 183, 184, 185, 186, 187, 188, 189, 190, 191, 192, 193, 194, 195, 196, 197, 198, 199, 200], [0.07026, 0.07591, 0.05243, 0.7577, 0.7202, 0.1285, 0.06543, 0.0756, 0.07373, 0.8191, 0.8281, 0.002827, 0.04686, 0.0645, 0.05124, 0.05772, 0.00607, 0.7577, 0.7202, 0.1285, 0.06543, 0.8191, 0.8281, 0.7577, 0.7202, 0.1285, 0.06543, 0.8191, 0.8281, 0.7577, 0.7202, 0.1285, 0.06543, 0.8191, 0.8281]): _vg.add([_i], _w, 'REPLACE')
_vg = ob_cube.vertex_groups.new(name='Upperarm.R')
for _i, _w in zip([26, 27, 30, 34, 35, 36, 37, 42, 43, 44, 45, 46, 47, 48, 49, 183, 187, 188, 189, 193, 194, 195, 199, 200], [0.08068, 0.1074, 0.003737, 0.8573, 0.8792, 0.1191, 0.129, 0.8537, 0.8827, 0.9198, 0.9165, 0.1738, 0.1133, 0.1178, 0.1092, 0.003737, 0.1191, 0.129, 0.003737, 0.1191, 0.129, 0.003737, 0.1191, 0.129]): _vg.add([_i], _w, 'REPLACE')
_vg = ob_cube.vertex_groups.new(name='LowerArm.R')
for _i, _w in zip([42, 43, 44, 45, 46, 47, 48, 49], [0.1151, 0.1077, 0.07831, 0.06587, 0.804, 0.8568, 0.8559, 0.8796]): _vg.add([_i], _w, 'REPLACE')
_vg = ob_cube.vertex_groups.new(name='Hand.R')
for _i, _w in zip([38, 39, 40, 41, 47, 48, 50, 51, 52, 53, 54, 55, 56, 57, 58, 59, 60, 61, 62, 63, 64, 65, 66, 67, 68, 69, 70, 71, 72, 73], [0.9898, 0.9859, 0.9972, 0.9923, 0.00815, 0.002262, 0.9982, 0.9972, 0.9992, 0.9984, 0.9995, 0.9994, 0.9995, 0.9997, 1.0, 0.9999, 1.0, 1.0, 0.9994, 0.9993, 0.9994, 0.9995, 0.9994, 0.9994, 0.9994, 0.9994, 1.0, 1.0, 1.0, 1.0]): _vg.add([_i], _w, 'REPLACE')
_vg = ob_cube.vertex_groups.new(name='Shoulder.L')
_vg = ob_cube.vertex_groups.new(name='Upperarm.L')
_vg = ob_cube.vertex_groups.new(name='LowerArm.L')
_vg = ob_cube.vertex_groups.new(name='Hand.L')
_vg = ob_cube.vertex_groups.new(name='upperleg.R')
_vg = ob_cube.vertex_groups.new(name='Lowerleg.R')
_vg = ob_cube.vertex_groups.new(name='Feet.R')
for _i, _w in zip([90, 91, 92, 93, 102, 103, 104, 105, 106, 107, 108, 109, 110, 111, 112, 113, 114, 115, 116, 117, 118, 119, 120, 121], [0.9316, 0.09983, 0.9142, 0.1616, 0.9513, 0.4436, 0.9377, 0.5026, 0.9989, 0.9981, 0.9986, 0.9981, 0.9915, 0.9938, 0.9951, 0.9914, 0.2043, 0.1791, 0.944, 0.9318, 0.9987, 0.9992, 0.9945, 0.9921]): _vg.add([_i], _w, 'REPLACE')
_vg = ob_cube.vertex_groups.new(name='upperleg.L')
for _i, _w in zip([74, 75, 76, 77, 78, 79, 80, 81, 83, 84, 86, 87, 88, 89, 94, 95, 96, 97, 98, 99, 100, 101, 193, 194, 195, 196, 197, 199, 200], [0.06649, 0.05427, 0.1048, 0.002237, 0.8172, 0.2989, 0.7364, 0.7902, 0.009103, 0.01644, 0.8569, 0.8316, 0.9184, 0.9375, 0.8871, 0.9054, 0.9078, 0.7787, 0.08106, 0.0615, 0.0831, 0.2104, 0.008646, 0.01166, 0.05897, 0.2031, 0.06043, 0.1641, 0.163]): _vg.add([_i], _w, 'REPLACE')
_vg = ob_cube.vertex_groups.new(name='Lowerleg.L')
for _i, _w in zip([86, 90, 91, 92, 93, 94, 95, 96, 97, 98, 99, 100, 101, 102, 103, 104, 105, 114, 115, 116, 117], [0.02322, 0.06986, 0.8495, 0.09142, 0.8371, 0.1003, 0.08796, 0.0902, 0.2121, 0.9097, 0.9279, 0.9191, 0.7825, 0.06419, 0.4776, 0.07288, 0.4349, 0.5253, 0.5627, 0.07825, 0.06447]): _vg.add([_i], _w, 'REPLACE')
_vg = ob_cube.vertex_groups.new(name='Feet.L')
_vg = ob_cube.vertex_groups.new(name='root')
for _i, _w in zip([74, 75, 76, 77, 78, 79, 80, 81, 82, 83, 84, 85, 86, 87, 195, 196, 197, 198, 199, 200], [0.7392, 0.8517, 0.7323, 0.7628, 0.09534, 0.5536, 0.0813, 0.05188, 0.8866, 0.9167, 0.9065, 0.8911, 0.06641, 0.114, 0.0885, 0.1709, 0.1451, 0.07773, 0.04391, 0.05199]): _vg.add([_i], _w, 'REPLACE')
_vg = ob_cube.vertex_groups.new(name='neck')
for _i, _w in zip([0, 4, 8, 28, 31, 32, 138, 140, 141, 142, 143, 144, 145, 146, 147, 148, 149, 150, 151, 152, 153, 154, 155, 156, 157, 158, 159, 160, 161, 162, 163, 164, 165, 166, 167, 168, 169, 170, 171, 172, 173, 174, 175, 176, 177, 178, 179, 180, 181, 182], [0.001399, 0.1506, 0.06768, 0.2732, 0.05001, 0.1414, 0.02849, 0.05367, 0.01471, 0.03429, 0.04037, 0.01064, 0.03951, 0.0584, 0.09355, 0.09088, 0.7386, 0.7387, 0.738, 0.7383, 0.7386, 0.7386, 0.7389, 0.7389, 0.7389, 0.7389, 0.7389, 0.7386, 0.7387, 0.7388, 0.7391, 0.7394, 0.7389, 0.7388, 0.09057, 0.09062, 0.09322, 0.09263, 0.0895, 0.08945, 0.09021, 0.09065, 0.08934, 0.08971, 0.09075, 0.09002, 0.091, 0.09115, 0.09499, 0.09449]): _vg.add([_i], _w, 'REPLACE')
_vg = ob_cube.vertex_groups.new(name='shoulder.L')
for _i, _w in zip([0, 2, 4, 8, 14, 15, 20, 21, 22, 23, 26, 27, 28, 29, 30, 31, 32, 33, 34, 35, 36, 37, 128, 131, 132, 133, 138, 139, 140, 141, 142, 143, 144, 145, 146, 183, 184, 185, 186, 187, 188, 189, 190, 191, 193, 194, 199, 200], [0.000662, 0.001453, 0.06339, 0.06214, 0.1706, 0.1243, 0.04737, 0.1418, 0.03687, 0.02079, 0.8125, 0.8548, 0.3409, 0.4424, 0.7697, 0.6208, 0.265, 0.2338, 0.1397, 0.07125, 0.7355, 0.07877, 0.02218, 0.02052, 0.0168, 0.0206, 0.02065, 0.06595, 0.03492, 0.008063, 0.02124, 0.03165, 0.004213, 0.0287, 0.08022, 0.5898, 0.5426, 0.08004, 0.06347, 0.6239, 0.6719, 0.1485, 0.112, 0.008355, 0.189, 0.2001, 0.004481, 0.01838]): _vg.add([_i], _w, 'REPLACE')
_vg = ob_cube.vertex_groups.new(name='upperarm.L')
for _i, _w in zip([26, 27, 30, 31, 32, 34, 35, 36, 37, 42, 43, 44, 45, 46, 47, 48, 49], [0.05935, 0.05411, 0.1185, 0.184, 0.009336, 0.8442, 0.9172, 0.2421, 0.9104, 0.8907, 0.8972, 0.9297, 0.9854, 0.285, 0.1308, 0.1871, 0.8798]): _vg.add([_i], _w, 'REPLACE')
_vg = ob_cube.vertex_groups.new(name='chest.004')
for _i, _w in zip([42, 46, 47, 49], [0.06663, 0.6144, 0.03616, 0.0593]): _vg.add([_i], _w, 'REPLACE')
_vg = ob_cube.vertex_groups.new(name='lowerarm.L')
for _i, _w in zip([38, 39, 41, 43, 44, 46, 47, 48, 49, 51, 53, 55], [0.08955, 0.7905, 0.07376, 0.07983, 0.06576, 0.08298, 0.8001, 0.8054, 0.05196, 0.1455, 0.01314, 0.007544]): _vg.add([_i], _w, 'REPLACE')
_vg = ob_cube.vertex_groups.new(name='hand.L.001')
for _i, _w in zip([38, 39, 40, 41, 47, 50, 51, 52, 53, 54, 55, 56, 57, 58, 59, 60, 61, 62, 63, 64, 65, 66, 67, 68, 69, 70, 71, 72, 73], [0.909, 0.207, 0.9822, 0.9185, 0.0004964, 0.9966, 0.8539, 0.9962, 0.9671, 0.9981, 0.9711, 0.9968, 0.9903, 1.0, 0.9981, 0.9998, 0.9989, 0.9971, 0.9977, 0.9972, 0.9975, 0.9973, 0.9974, 0.9973, 0.9974, 0.9999, 0.9992, 0.9999, 0.9995]): _vg.add([_i], _w, 'REPLACE')
_vg = ob_cube.vertex_groups.new(name='shoulder.R')
_vg = ob_cube.vertex_groups.new(name='upperarm.R')
_vg = ob_cube.vertex_groups.new(name='lowerarm.R')
_vg = ob_cube.vertex_groups.new(name='hand.R.001')
_vg = ob_cube.vertex_groups.new(name='foot.L')
for _i, _w in zip([90, 91, 92, 93, 102, 103, 104, 105, 106, 107, 108, 109, 110, 111, 112, 113, 114, 115, 116, 117, 118, 119, 120, 121], [0.929, 0.1432, 0.9087, 0.1606, 0.9354, 0.5218, 0.9271, 0.5649, 0.9987, 0.998, 0.9983, 0.9977, 0.9879, 0.9936, 0.9948, 0.9895, 0.4742, 0.4354, 0.921, 0.9356, 0.9985, 0.9991, 0.9945, 0.9911]): _vg.add([_i], _w, 'REPLACE')
_vg = ob_cube.vertex_groups.new(name='foot.R')
_m = ob_cube.modifiers.new('Mirror', 'MIRROR')
_m = ob_cube.modifiers.new('Armature', 'ARMATURE')
_m = ob_cube.modifiers.new('Armature.001', 'ARMATURE')
_m.object = ob_armature
ob_light.location = (4.077, 1.012, 5.909)
ob_light.rotation_euler = (0.6503, 0.05522, 1.866)
ob_light.scale = (1.002, 1.002, 1.002)
ob_light.lock_rotations_4d = False
ob_light.empty_display_type = 'ARROWS'
ob_light.color = (0.0, 0.0, 0.0, 0.0)
ob_light.lineart.crease_threshold = 0.0
ob_camera.location = (7.367, -6.937, 4.961)
ob_camera.rotation_euler = (1.109, 0.0, 0.8149)
ob_camera.scale = (1.002, 1.002, 1.002)
ob_camera.lock_rotations_4d = False
ob_camera.empty_display_type = 'ARROWS'
ob_camera.color = (0.0, 0.0, 0.0, 0.0)
ob_camera.display_type = 'WIRE'
ob_camera.lineart.crease_threshold = 0.0
ob_cube_002.location = (0.6538, -0.9216, 0.1589)
ob_cube_002.scale = (0.08928, 0.08928, 0.08928)
ob_cube_002.lineart.crease_threshold = 0.0
ob_armature.location = (0.0, 0.0, 6.01)
ob_armature.scale = (1.322, 1.322, 1.322)
ob_armature.show_in_front = True
ob_armature.lineart.crease_threshold = 0.0

# ---- collection membership
col_collection.objects.link(ob_cube)
col_collection.objects.link(ob_light)
col_collection.objects.link(ob_camera)
col_collection.objects.link(ob_cube_002)
col_collection.objects.link(ob_armature)

# ---- scene / render settings (as saved in the file)
scene.camera = ob_camera
scene.frame_start = 1; scene.frame_end = 250; scene.frame_set(220)
scene.render.engine = 'BLENDER_EEVEE_NEXT'
scene.cycles.use_denoising = False
scene.cycles.samples = 128
scene.cycles.sampling_pattern = 'TABULATED_SOBOL'
scene.cycles.use_adaptive_sampling = False
scene.cycles.use_light_tree = False
scene.view_settings.view_transform = 'Filmic'
bpy.context.view_layer.update()
